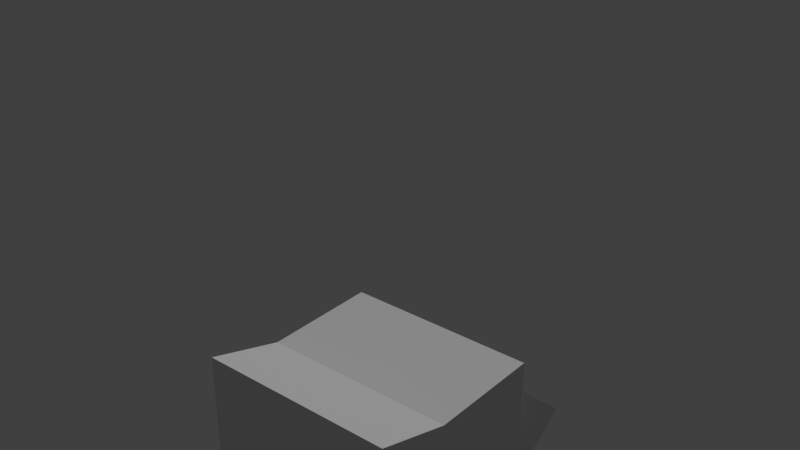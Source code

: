 # Source: fring_delta.blend  (saved by Blender 2.79.0; exported with 4.5.12 LTS)
import bpy
from mathutils import Matrix  # noqa: F401  (used for matrix-valued properties, if any)

bpy.ops.wm.read_factory_settings(use_empty=True)
scene = bpy.context.scene
scene.name = 'Scene'

# ---- collections
col_collection_1 = bpy.data.collections.new('Collection 1'); scene.collection.children.link(col_collection_1)

# ---- materials (node trees are filled in below, after node groups)
mat_body = bpy.data.materials.new('Body')
mat_body.alpha_threshold = 0.0
mat_body.use_transparent_shadow = False
mat_body.roughness = 0.5

# ---- material node trees

# ---- world
world_world = bpy.data.worlds.new('World'); scene.world = world_world
world_world.color = (0.05088, 0.05088, 0.05088)
world_world.use_sun_shadow = False
world_world.sun_shadow_jitter_overblur = 0.0
world_world.cycles.sampling_method = 'MANUAL'

# ---- lights
light_lamp = bpy.data.lights.new('Lamp', 'SUN')
light_lamp.transmission_factor = 0.0
light_lamp.cutoff_distance = 30.0
light_lamp.angle = 0.1993
light_lamp.energy = 1.0
light_lamp.shadow_buffer_clip_start = 1.001
light_lamp.shadow_soft_size = 0.1
light_lamp.shadow_cascade_max_distance = 1000.0

# ---- meshes
me_cube_004 = bpy.data.meshes.new('Cube.004')
me_cube_004.from_pydata([(0.245, 0.3102, -0.3102), (0.245, 0.3102, 0.3102), (0.245, -0.3102, -0.3102), (0.245, -0.3102, 0.3102), (-0.3191, 0.245, -0.245), (-0.3191, 0.245, 0.245), (-0.3191, -0.245, -0.245), (-0.3191, -0.245, 0.245)], [], [(0, 1, 3, 2), (2, 3, 7, 6), (6, 7, 5, 4), (4, 5, 1, 0), (2, 6, 4, 0), (7, 3, 1, 5)])
_uv = me_cube_004.uv_layers.new(name='UVMap')
_uv.uv.foreach_set('vector', [0.6217, 0.881, 0.6217, 0.9783, 0.6217, 0.9783, 0.6217, 0.881, 0.6217, 0.881, 0.6217, 0.9783, 0.5332, 0.9681, 0.5332, 0.8912, 0.5332, 0.8912, 0.5332, 0.9681, 0.5332, 0.9681, 0.5332, 0.8912, 0.5332, 0.8912, 0.5332, 0.9681, 0.6217, 0.9783, 0.6217, 0.881, 0.6217, 0.881, 0.5332, 0.8912, 0.5332, 0.8912, 0.6217, 0.881, 0.5332, 0.9681, 0.6217, 0.9783, 0.6217, 0.9783, 0.5332, 0.9681])
me_cube_004.use_remesh_preserve_volume = False
me_cube_004.use_remesh_preserve_attributes = False
me_cube_004.use_mirror_vertex_groups = False
me_cube_004.update()
me_cube_003 = bpy.data.meshes.new('Cube.003')
me_cube_003.from_pydata([(-0.3191, -0.3102, -0.3102), (-0.3191, -0.3102, 0.3102), (-0.3191, 0.3102, -0.3102), (-0.3191, 0.3102, 0.3102), (0.245, -0.245, -0.245), (0.245, -0.245, 0.245), (0.245, 0.245, -0.245), (0.245, 0.245, 0.245)], [], [(0, 1, 3, 2), (2, 3, 7, 6), (6, 7, 5, 4), (4, 5, 1, 0), (2, 6, 4, 0), (7, 3, 1, 5)])
_uv = me_cube_003.uv_layers.new(name='UVMap')
_uv.uv.foreach_set('vector', [0.5201, 0.8687, 0.5201, 0.966, 0.5201, 0.966, 0.5201, 0.8687, 0.5201, 0.8687, 0.5201, 0.966, 0.6086, 0.9558, 0.6086, 0.8789, 0.6086, 0.8789, 0.6086, 0.9558, 0.6086, 0.9558, 0.6086, 0.8789, 0.6086, 0.8789, 0.6086, 0.9558, 0.5201, 0.966, 0.5201, 0.8687, 0.5201, 0.8687, 0.6086, 0.8789, 0.6086, 0.8789, 0.5201, 0.8687, 0.6086, 0.9558, 0.5201, 0.966, 0.5201, 0.966, 0.6086, 0.9558])
me_cube_003.use_remesh_preserve_volume = False
me_cube_003.use_remesh_preserve_attributes = False
me_cube_003.use_mirror_vertex_groups = False
me_cube_003.update()
me_cube_002 = bpy.data.meshes.new('Cube.002')
me_cube_002.from_pydata([(-0.3524, -0.7116, -0.1407), (-0.3524, -0.5174, 0.2136), (-0.3524, 0.6145, -0.1407), (-0.3524, 0.6145, 0.06769), (0.3524, -0.7116, -0.1407), (0.3524, -0.5174, 0.2136), (0.3524, 0.6145, -0.1407), (0.3524, 0.6145, 0.06769)], [], [(0, 1, 3, 2), (2, 3, 7, 6), (6, 7, 5, 4), (4, 5, 1, 0), (2, 6, 4, 0), (7, 3, 1, 5)])
_uv = me_cube_002.uv_layers.new(name='UVMap')
_uv.uv.foreach_set('vector', [0.02379, 0.0, 0.02379, 0.4439, 0.02379, 0.2611, 0.02379, 0.0, 0.6471, 0.7473, 0.6471, 0.877, 0.8676, 0.877, 0.8676, 0.7473, 0.4677, 0.0, 0.4677, 0.2611, 0.4677, 0.4439, 0.4677, 0.0, 0.4677, 0.0, 0.4677, 0.4439, 0.02379, 0.4439, 0.02379, 0.0, 0.0361, 0.3224, 0.48, 0.3224, 0.48, 0.3224, 0.0361, 0.3224, 0.8676, 0.877, 0.6471, 0.877, 0.6471, 0.9678, 0.8676, 0.9678])
me_cube_002.materials.append(mat_body)
me_cube_002.use_remesh_preserve_volume = False
me_cube_002.use_remesh_preserve_attributes = False
me_cube_002.use_mirror_vertex_groups = False
me_cube_002.update()
me_cube_005 = bpy.data.meshes.new('Cube.005')
me_cube_005.from_pydata([(-0.3524, -0.7116, -0.1407), (-0.3524, -0.5174, 0.2136), (-0.3524, 0.6145, -0.1407), (-0.3524, 0.6145, 0.06769), (0.3524, -0.7116, -0.1407), (0.3524, -0.5174, 0.2136), (0.3524, 0.6145, -0.1407), (0.3524, 0.6145, 0.06769)], [], [(0, 1, 3, 2), (2, 3, 7, 6), (6, 7, 5, 4), (4, 5, 1, 0), (2, 6, 4, 0), (7, 3, 1, 5)])
_uv = me_cube_005.uv_layers.new(name='UVMap')
_uv.uv.foreach_set('vector', [0.01764, 0.0, 0.01764, 0.2376, 0.01764, 0.1397, 0.01764, 0.0, 0.06713, 0.25, 0.06713, 0.3619, 0.4456, 0.3619, 0.4456, 0.25, 0.4902, 0.0, 0.4902, 0.1397, 0.4902, 0.2376, 0.4902, 0.0, 0.4902, 0.0, 0.4902, 0.2376, 0.01764, 0.2376, 0.01764, 0.0, 0.02502, 0.2731, 0.4976, 0.2731, 0.4976, 0.2731, 0.02502, 0.2731, 0.4456, 0.3619, 0.06713, 0.3619, 0.06713, 0.4403, 0.4456, 0.4403])
me_cube_005.materials.append(mat_body)
me_cube_005.use_remesh_preserve_volume = False
me_cube_005.use_remesh_preserve_attributes = False
me_cube_005.use_mirror_vertex_groups = False
me_cube_005.update()
me_cube_001 = bpy.data.meshes.new('Cube.001')
me_cube_001.from_pydata([(-0.5417, -0.5417, -0.6184), (-0.661, -0.661, 0.6184), (-0.5417, 0.5417, -0.6184), (-0.661, 0.661, 0.6184), (0.5417, -0.5417, -0.6184), (0.661, -0.661, 0.6184), (0.5417, 0.5417, -0.6184), (0.661, 0.661, 0.6184)], [], [(0, 1, 3, 2), (2, 3, 7, 6), (6, 7, 5, 4), (4, 5, 1, 0), (2, 6, 4, 0), (7, 3, 1, 5)])
_uv = me_cube_001.uv_layers.new(name='UVMap')
_uv.uv.foreach_set('vector', [0.548, 0.797, 0.5293, 0.991, 0.5293, 0.991, 0.548, 0.797, 0.548, 0.797, 0.5293, 0.991, 0.7367, 0.991, 0.718, 0.797, 0.718, 0.797, 0.7367, 0.991, 0.7367, 0.991, 0.718, 0.797, 0.718, 0.797, 0.7367, 0.991, 0.5293, 0.991, 0.548, 0.797, 0.548, 0.797, 0.718, 0.797, 0.718, 0.797, 0.548, 0.797, 0.7367, 0.991, 0.5293, 0.991, 0.5293, 0.991, 0.7367, 0.991])
me_cube_001.materials.append(mat_body)
me_cube_001.use_remesh_preserve_volume = False
me_cube_001.use_remesh_preserve_attributes = False
me_cube_001.use_mirror_vertex_groups = False
me_cube_001.update()
me_circle = bpy.data.meshes.new('Circle')
me_circle.from_pydata([(-0.2199, -0.4196, 0.9383), (-0.2272, 0.435, 0.9344), (-0.8363, -0.6952, 0.9382), (-0.895, -0.009099, 1.707), (-0.8363, 0.6747, 0.9382), (0.2555, -0.4196, 0.9383), (0.2628, 0.435, 0.9344), (0.872, -0.6952, 0.9382), (0.9307, -0.009099, 1.707), (0.872, 0.6747, 0.9382), (-1.001, -1.234, -1.062), (-1.001, -0.9997, 0.9382), (-1.001, 1.0, -1.062), (-1.001, 1.0, 0.9382), (0.9991, -1.234, -1.062), (0.9991, -0.9997, 0.9382), (0.9991, 1.0, -1.062), (0.9991, 1.0, 0.9382), (-1.001, -0.9935, -0.2627), (0.9991, -0.9935, -0.2627)], [], [(3, 1, 4), (2, 3, 4), (0, 1, 3), (0, 2, 4, 1), (3, 2, 0), (8, 9, 6), (9, 8, 7), (5, 8, 6), (5, 6, 9, 7), (8, 5, 7), (10, 18, 11, 13, 12), (12, 13, 17, 16), (16, 17, 15, 19, 14), (12, 16, 14, 10), (4, 13, 11, 2), (11, 15, 7, 2), (7, 15, 17, 9), (17, 13, 4, 9), (4, 1, 6, 9), (2, 7, 5, 0), (5, 6, 1, 0), (14, 19, 18, 10), (19, 15, 11, 18)])
_uv = me_circle.uv_layers.new(name='UVMap')
_uv.uv.foreach_set('vector', [0.02176, 0.9802, 0.1886, 0.9161, 0.03642, 0.917, 0.03642, 0.917, 0.02176, 0.9802, 0.03642, 0.917, 0.1904, 0.917, 0.1886, 0.9161, 0.02176, 0.9802, 0.1904, 0.917, 0.03642, 0.917, 0.03642, 0.917, 0.1886, 0.9161, 0.02176, 0.9802, 0.03642, 0.917, 0.1904, 0.917, 0.4777, 0.9802, 0.4631, 0.917, 0.3109, 0.9161, 0.4631, 0.917, 0.4777, 0.9802, 0.4631, 0.917, 0.3091, 0.917, 0.4777, 0.9802, 0.3109, 0.9161, 0.3091, 0.917, 0.3109, 0.9161, 0.4631, 0.917, 0.4631, 0.917, 0.4777, 0.9802, 0.3091, 0.917, 0.4631, 0.917, 0.01747, 0.5059, 0.01747, 0.6196, 0.01747, 0.9195, 0.01747, 0.9195, 0.01747, 0.5059, 0.01993, 0.5034, 0.01993, 0.917, 0.05436, 0.917, 0.05436, 0.5034, 0.4948, 0.5034, 0.4948, 0.917, 0.4948, 0.917, 0.4948, 0.6171, 0.4948, 0.5034, -0.004681, 0.5034, 0.4948, 0.5034, 0.4948, 0.5034, -0.004681, 0.5034, 0.03642, 0.917, -0.004681, 0.917, -0.004681, 0.917, 0.03642, 0.917, -0.004681, 0.917, 0.4948, 0.917, 0.4631, 0.917, 0.03642, 0.917, 0.4631, 0.917, 0.4948, 0.917, 0.4948, 0.917, 0.4631, 0.917, 0.4948, 0.917, -0.004681, 0.917, 0.03642, 0.917, 0.4631, 0.917, 0.03642, 0.917, 0.1886, 0.9161, 0.3109, 0.9161, 0.4631, 0.917, 0.03642, 0.917, 0.4631, 0.917, 0.3091, 0.917, 0.1904, 0.917, 0.3091, 0.917, 0.3109, 0.9161, 0.1886, 0.9161, 0.1904, 0.917, 0.4948, 0.5034, 0.4948, 0.6171, -0.004681, 0.6171, -0.004681, 0.5034, 0.4658, 0.6345, 0.4658, 0.8996, 0.02433, 0.8996, 0.02433, 0.6345])
me_circle.materials.append(mat_body)
me_circle.use_remesh_preserve_volume = False
me_circle.use_remesh_preserve_attributes = False
me_circle.use_mirror_vertex_groups = False
me_circle.update()
arm_metarig = bpy.data.armatures.new('metarig')  # bones are not reproduced

# ---- objects
ob_metarig = bpy.data.objects.new('metarig', arm_metarig)
ob_right_arm = bpy.data.objects.new('Right Arm', me_cube_004)
ob_left_arm = bpy.data.objects.new('Left Arm', me_cube_003)
ob_left_foot = bpy.data.objects.new('Left Foot', me_cube_002)
ob_right_foot = bpy.data.objects.new('Right Foot', me_cube_005)
ob_torso = bpy.data.objects.new('Torso', me_cube_001)
ob_head = bpy.data.objects.new('Head', me_circle)
ob_lamp = bpy.data.objects.new('Lamp', light_lamp)

# ---- transforms, parenting, visibility, modifiers, constraints
ob_metarig.location = (0.0, 0.0, 0.0)
ob_metarig.scale = (1.72, 1.72, 1.72)
ob_metarig.show_in_front = True
ob_metarig.lineart.crease_threshold = 0.0
ob_right_arm.parent = ob_metarig
ob_right_arm.matrix_parent_inverse = Matrix(((-0.003483, -0.04217, -0.5798, 0.8262), (0.5812, -0.01375, -0.002491, -0.9321), (-0.01354, -0.5797, 0.04224, -0.06463), (0.0, 0.0, 0.0, 1.0)))
ob_right_arm.location = (1.283, 0.0, 1.423)
ob_right_arm.lineart.crease_threshold = 0.0
ob_left_arm.parent = ob_metarig
ob_left_arm.matrix_parent_inverse = Matrix(((-0.003483, 0.04217, 0.5798, -0.8262), (-0.5812, -0.01375, -0.002491, -0.9321), (0.01354, -0.5797, 0.04224, -0.06463), (0.0, 0.0, 0.0, 1.0)))
ob_left_arm.location = (-1.263, 0.0, 1.423)
ob_left_arm.lineart.crease_threshold = 0.0
ob_left_foot.parent = ob_metarig
ob_left_foot.matrix_parent_inverse = Matrix(((0.5814, -1.565e-07, 9.576e-07, 0.3235), (8.527e-14, -0.5738, -0.09378, -0.5196), (9.703e-07, 0.09378, -0.5738, 0.04146), (0.0, 0.0, 0.0, 1.0)))
ob_left_foot.location = (-0.5301, -0.4825, 0.029)
ob_left_foot.scale = (0.7799, 0.7799, 0.7799)
ob_left_foot.lineart.crease_threshold = 0.0
ob_right_foot.parent = ob_metarig
ob_right_foot.matrix_parent_inverse = Matrix(((0.5814, 1.565e-07, -9.576e-07, -0.3235), (1.421e-14, -0.5738, -0.09378, -0.5196), (-9.703e-07, 0.09378, -0.5738, 0.04146), (0.0, 0.0, 0.0, 1.0)))
ob_right_foot.location = (0.5165, -0.4825, 0.029)
ob_right_foot.scale = (0.7799, 0.7799, 0.7799)
ob_right_foot.lineart.crease_threshold = 0.0
ob_torso.parent = ob_metarig
ob_torso.matrix_parent_inverse = Matrix(((0.5814, 1.38e-07, 1.311e-08, -1.394e-08), (-2.467e-14, -0.055, 0.5788, -0.611), (1.386e-07, -0.5788, -0.055, 0.05846), (0.0, 0.0, 0.0, 1.0)))
ob_torso.location = (-2.235e-08, -7.451e-09, 1.252)
ob_torso.lineart.crease_threshold = 0.0
ob_head.parent = ob_metarig
ob_head.matrix_parent_inverse = Matrix(((0.5814, -2.77e-22, -2.065e-15, 4.751e-15), (-2.065e-14, 7.797e-08, 0.5814, -1.98), (0.0, -0.5814, 0.0, -0.0247), (0.0, 0.0, 0.0, 1.0)))
ob_head.location = (0.0, 0.0, 2.903)
ob_head.lineart.crease_threshold = 0.0
ob_lamp.location = (-1.029, 3.552, 8.807)
ob_lamp.rotation_euler = (0.6503, 0.05522, 3.437)
ob_lamp.lock_rotations_4d = False
ob_lamp.empty_display_type = 'ARROWS'
ob_lamp.color = (0.0, 0.0, 0.0, 0.0)
ob_lamp.lineart.crease_threshold = 0.0

# ---- collection membership
col_collection_1.objects.link(ob_metarig)
col_collection_1.objects.link(ob_right_arm)
col_collection_1.objects.link(ob_left_arm)
col_collection_1.objects.link(ob_left_foot)
col_collection_1.objects.link(ob_right_foot)
col_collection_1.objects.link(ob_torso)
col_collection_1.objects.link(ob_head)
col_collection_1.objects.link(ob_lamp)

# ---- scene / render settings (as saved in the file)
scene.frame_start = 1; scene.frame_end = 120; scene.frame_set(896)
scene.render.engine = 'BLENDER_EEVEE_NEXT'
scene.render.resolution_percentage = 50
scene.render.dither_intensity = 0.0
scene.cycles.use_denoising = False
scene.cycles.samples = 128
scene.cycles.sampling_pattern = 'TABULATED_SOBOL'
scene.cycles.use_adaptive_sampling = False
scene.cycles.use_light_tree = False
scene.cycles.blur_glossy = 0.0
scene.cycles.sample_clamp_indirect = 0.0
scene.view_settings.view_transform = 'Standard'
bpy.context.view_layer.update()

# ---- added for rendering (the .blend has no active camera): camera
cam_auto = bpy.data.cameras.new('AutoCamera')
cam_auto.lens = 50.0
cam_auto.sensor_width = 36.0
cam_auto.clip_end = 1000.0
ob_auto_camera = bpy.data.objects.new('AutoCamera', cam_auto)
scene.collection.objects.link(ob_auto_camera)
ob_auto_camera.location = (5.57557, -6.84036, 6.74699)
ob_auto_camera.rotation_euler = (1.09748, -7.21219e-08, 0.694738)
scene.camera = ob_auto_camera
bpy.context.view_layer.update()
